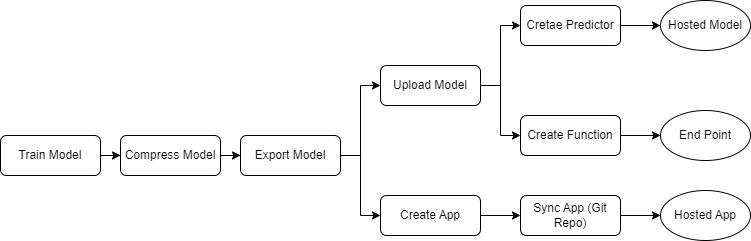

The diagram above was exported from draw.io. Its source (the exported page's mxGraphModel, read from the mxfile embedded in the PNG):
<mxGraphModel dx="1050" dy="581" grid="1" gridSize="10" guides="1" tooltips="1" connect="1" arrows="1" fold="1" page="1" pageScale="1" pageWidth="1100" pageHeight="850" math="0" shadow="0">
  <root>
    <mxCell id="0" />
    <mxCell id="1" parent="0" />
    <mxCell id="-6HBZ2kJPX3DZmrtnmc3-8" value="" style="edgeStyle=orthogonalEdgeStyle;rounded=0;orthogonalLoop=1;jettySize=auto;html=1;" edge="1" parent="1" source="-6HBZ2kJPX3DZmrtnmc3-1" target="-6HBZ2kJPX3DZmrtnmc3-2">
      <mxGeometry relative="1" as="geometry" />
    </mxCell>
    <mxCell id="-6HBZ2kJPX3DZmrtnmc3-1" value="Train Model" style="rounded=1;whiteSpace=wrap;html=1;" vertex="1" parent="1">
      <mxGeometry x="50" y="150" width="100" height="40" as="geometry" />
    </mxCell>
    <mxCell id="-6HBZ2kJPX3DZmrtnmc3-10" value="" style="edgeStyle=orthogonalEdgeStyle;rounded=0;orthogonalLoop=1;jettySize=auto;html=1;" edge="1" parent="1" source="-6HBZ2kJPX3DZmrtnmc3-2" target="-6HBZ2kJPX3DZmrtnmc3-3">
      <mxGeometry relative="1" as="geometry" />
    </mxCell>
    <mxCell id="-6HBZ2kJPX3DZmrtnmc3-2" value="Compress Model" style="rounded=1;whiteSpace=wrap;html=1;" vertex="1" parent="1">
      <mxGeometry x="170" y="150" width="100" height="40" as="geometry" />
    </mxCell>
    <mxCell id="-6HBZ2kJPX3DZmrtnmc3-6" style="edgeStyle=orthogonalEdgeStyle;rounded=0;orthogonalLoop=1;jettySize=auto;html=1;entryX=0;entryY=0.5;entryDx=0;entryDy=0;" edge="1" parent="1" source="-6HBZ2kJPX3DZmrtnmc3-3" target="-6HBZ2kJPX3DZmrtnmc3-4">
      <mxGeometry relative="1" as="geometry" />
    </mxCell>
    <mxCell id="-6HBZ2kJPX3DZmrtnmc3-7" style="edgeStyle=orthogonalEdgeStyle;rounded=0;orthogonalLoop=1;jettySize=auto;html=1;entryX=0;entryY=0.5;entryDx=0;entryDy=0;" edge="1" parent="1" source="-6HBZ2kJPX3DZmrtnmc3-3" target="-6HBZ2kJPX3DZmrtnmc3-5">
      <mxGeometry relative="1" as="geometry" />
    </mxCell>
    <mxCell id="-6HBZ2kJPX3DZmrtnmc3-3" value="Export Model" style="rounded=1;whiteSpace=wrap;html=1;" vertex="1" parent="1">
      <mxGeometry x="290" y="150" width="100" height="40" as="geometry" />
    </mxCell>
    <mxCell id="-6HBZ2kJPX3DZmrtnmc3-21" value="" style="edgeStyle=orthogonalEdgeStyle;rounded=0;orthogonalLoop=1;jettySize=auto;html=1;" edge="1" parent="1" source="-6HBZ2kJPX3DZmrtnmc3-4" target="-6HBZ2kJPX3DZmrtnmc3-20">
      <mxGeometry relative="1" as="geometry" />
    </mxCell>
    <mxCell id="-6HBZ2kJPX3DZmrtnmc3-4" value="Create App" style="rounded=1;whiteSpace=wrap;html=1;" vertex="1" parent="1">
      <mxGeometry x="430" y="210" width="100" height="40" as="geometry" />
    </mxCell>
    <mxCell id="-6HBZ2kJPX3DZmrtnmc3-16" style="edgeStyle=orthogonalEdgeStyle;rounded=0;orthogonalLoop=1;jettySize=auto;html=1;entryX=0;entryY=0.5;entryDx=0;entryDy=0;" edge="1" parent="1" source="-6HBZ2kJPX3DZmrtnmc3-5" target="-6HBZ2kJPX3DZmrtnmc3-11">
      <mxGeometry relative="1" as="geometry" />
    </mxCell>
    <mxCell id="-6HBZ2kJPX3DZmrtnmc3-17" style="edgeStyle=orthogonalEdgeStyle;rounded=0;orthogonalLoop=1;jettySize=auto;html=1;entryX=0;entryY=0.5;entryDx=0;entryDy=0;" edge="1" parent="1" source="-6HBZ2kJPX3DZmrtnmc3-5" target="-6HBZ2kJPX3DZmrtnmc3-12">
      <mxGeometry relative="1" as="geometry" />
    </mxCell>
    <mxCell id="-6HBZ2kJPX3DZmrtnmc3-5" value="Upload Model" style="rounded=1;whiteSpace=wrap;html=1;" vertex="1" parent="1">
      <mxGeometry x="430" y="80" width="100" height="40" as="geometry" />
    </mxCell>
    <mxCell id="-6HBZ2kJPX3DZmrtnmc3-18" value="" style="edgeStyle=orthogonalEdgeStyle;rounded=0;orthogonalLoop=1;jettySize=auto;html=1;" edge="1" parent="1" source="-6HBZ2kJPX3DZmrtnmc3-11" target="-6HBZ2kJPX3DZmrtnmc3-13">
      <mxGeometry relative="1" as="geometry" />
    </mxCell>
    <mxCell id="-6HBZ2kJPX3DZmrtnmc3-11" value="Cretae Predictor" style="rounded=1;whiteSpace=wrap;html=1;" vertex="1" parent="1">
      <mxGeometry x="570" y="20" width="100" height="40" as="geometry" />
    </mxCell>
    <mxCell id="-6HBZ2kJPX3DZmrtnmc3-19" value="" style="edgeStyle=orthogonalEdgeStyle;rounded=0;orthogonalLoop=1;jettySize=auto;html=1;" edge="1" parent="1" source="-6HBZ2kJPX3DZmrtnmc3-12" target="-6HBZ2kJPX3DZmrtnmc3-15">
      <mxGeometry relative="1" as="geometry" />
    </mxCell>
    <mxCell id="-6HBZ2kJPX3DZmrtnmc3-12" value="Create Function" style="rounded=1;whiteSpace=wrap;html=1;" vertex="1" parent="1">
      <mxGeometry x="570" y="130" width="100" height="40" as="geometry" />
    </mxCell>
    <mxCell id="-6HBZ2kJPX3DZmrtnmc3-13" value="Hosted Model" style="ellipse;whiteSpace=wrap;html=1;" vertex="1" parent="1">
      <mxGeometry x="710" y="15" width="90" height="50" as="geometry" />
    </mxCell>
    <mxCell id="-6HBZ2kJPX3DZmrtnmc3-15" value="End Point" style="ellipse;whiteSpace=wrap;html=1;" vertex="1" parent="1">
      <mxGeometry x="710" y="125" width="90" height="50" as="geometry" />
    </mxCell>
    <mxCell id="-6HBZ2kJPX3DZmrtnmc3-24" value="" style="edgeStyle=orthogonalEdgeStyle;rounded=0;orthogonalLoop=1;jettySize=auto;html=1;" edge="1" parent="1" source="-6HBZ2kJPX3DZmrtnmc3-20" target="-6HBZ2kJPX3DZmrtnmc3-23">
      <mxGeometry relative="1" as="geometry" />
    </mxCell>
    <mxCell id="-6HBZ2kJPX3DZmrtnmc3-20" value="Sync App (Git Repo)" style="rounded=1;whiteSpace=wrap;html=1;" vertex="1" parent="1">
      <mxGeometry x="570" y="210" width="100" height="40" as="geometry" />
    </mxCell>
    <mxCell id="-6HBZ2kJPX3DZmrtnmc3-23" value="Hosted App" style="ellipse;whiteSpace=wrap;html=1;" vertex="1" parent="1">
      <mxGeometry x="710" y="205" width="90" height="50" as="geometry" />
    </mxCell>
  </root>
</mxGraphModel>